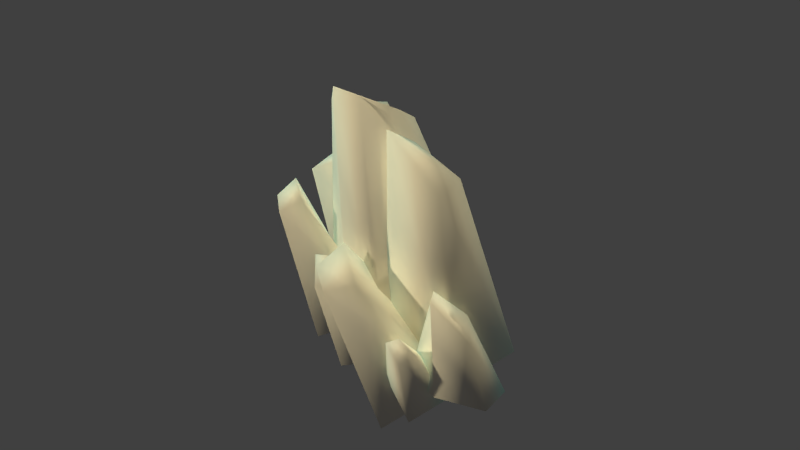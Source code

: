 # Source: StoneWall.blend  (saved by Blender 2.79.0; exported with 4.5.12 LTS)
import bpy
from mathutils import Matrix  # noqa: F401  (used for matrix-valued properties, if any)

bpy.ops.wm.read_factory_settings(use_empty=True)
scene = bpy.context.scene
scene.name = 'Scene'

# ---- collections
col_collection_1 = bpy.data.collections.new('Collection 1'); scene.collection.children.link(col_collection_1)

# ---- materials (node trees are filled in below, after node groups)
mat_pedra = bpy.data.materials.new('Pedra')
mat_pedra.alpha_threshold = 0.0
mat_pedra.use_transparent_shadow = False
mat_pedra.diffuse_color = (1.0, 0.9331, 0.8052, 1.0)
mat_pedra.roughness = 0.5
mat_pedra.specular_intensity = 0.0
mat_pedra.line_color = (0.0, 0.0, 0.0, 1.0)

# ---- material node trees

# ---- world
world_world = bpy.data.worlds.new('World'); scene.world = world_world
world_world.color = (0.05088, 0.05088, 0.05088)
world_world.use_sun_shadow = False
world_world.sun_shadow_jitter_overblur = 0.0
world_world.cycles.sampling_method = 'NONE'
world_world.cycles.sample_map_resolution = 256

# ---- lights
light_spot = bpy.data.lights.new('Spot', 'SUN')
light_spot.color = (1.0, 0.8878, 0.5967)
light_spot.transmission_factor = 0.0
light_spot.angle = 0.05798
light_spot.energy = 1.46
light_spot.shadow_buffer_clip_start = 0.5
light_spot.shadow_soft_size = 0.029
light_spot.shadow_cascade_max_distance = 1000.0
light_spot.cycles.use_multiple_importance_sampling = False
light_lamp_006 = bpy.data.lights.new('Lamp.006', 'POINT')
light_lamp_006.color = (0.0, 0.9504, 1.0)
light_lamp_006.transmission_factor = 0.0
light_lamp_006.cutoff_distance = 30.0
light_lamp_006.use_shadow = False
light_lamp_006.energy = 85.0
light_lamp_006.shadow_buffer_clip_start = 1.001
light_lamp_006.shadow_soft_size = 0.1
light_lamp_006.shadow_maximum_resolution = 0.006
light_lamp_006.use_absolute_resolution = True
light_lamp_006.cycles.use_multiple_importance_sampling = False
light_lamp_001 = bpy.data.lights.new('Lamp.001', 'POINT')
light_lamp_001.color = (0.0, 0.9504, 1.0)
light_lamp_001.transmission_factor = 0.0
light_lamp_001.cutoff_distance = 30.0
light_lamp_001.use_shadow = False
light_lamp_001.energy = 133.0
light_lamp_001.shadow_buffer_clip_start = 1.001
light_lamp_001.shadow_soft_size = 0.1
light_lamp_001.shadow_maximum_resolution = 0.006
light_lamp_001.use_absolute_resolution = True
light_lamp_001.cycles.use_multiple_importance_sampling = False
light_lamp_004 = bpy.data.lights.new('Lamp.004', 'POINT')
light_lamp_004.color = (0.0, 0.9504, 1.0)
light_lamp_004.transmission_factor = 0.0
light_lamp_004.cutoff_distance = 30.0
light_lamp_004.use_shadow = False
light_lamp_004.energy = 127.0
light_lamp_004.shadow_buffer_clip_start = 1.001
light_lamp_004.shadow_soft_size = 0.1
light_lamp_004.shadow_maximum_resolution = 0.006
light_lamp_004.use_absolute_resolution = True
light_lamp_004.cycles.use_multiple_importance_sampling = False
light_lamp_002 = bpy.data.lights.new('Lamp.002', 'POINT')
light_lamp_002.color = (0.0, 0.9504, 1.0)
light_lamp_002.transmission_factor = 0.0
light_lamp_002.cutoff_distance = 30.0
light_lamp_002.use_shadow = False
light_lamp_002.energy = 130.0
light_lamp_002.shadow_buffer_clip_start = 1.001
light_lamp_002.shadow_soft_size = 0.1
light_lamp_002.shadow_maximum_resolution = 0.006
light_lamp_002.use_absolute_resolution = True
light_lamp_002.cycles.use_multiple_importance_sampling = False
light_lamp_000 = bpy.data.lights.new('Lamp.000', 'SUN')
light_lamp_000.color = (1.0, 0.8916, 0.5663)
light_lamp_000.transmission_factor = 0.0
light_lamp_000.cutoff_distance = 30.0
light_lamp_000.use_shadow = False
light_lamp_000.angle = 0.1993
light_lamp_000.energy = 1.15
light_lamp_000.shadow_buffer_clip_start = 1.001
light_lamp_000.shadow_soft_size = 0.1
light_lamp_000.shadow_cascade_max_distance = 1000.0
light_lamp_000.cycles.use_multiple_importance_sampling = False

# ---- meshes
me_circle_004 = bpy.data.meshes.new('Circle.004')
me_circle_004.from_pydata([(-1.409, 0.6265, 0.4025), (-0.5357, 0.2111, 1.914), (-0.1965, 0.72, 0.2129), (-0.1158, 0.3452, 2.08), (-1.56, -0.5035, 0.1952), (-0.4346, -0.4526, 1.769), (-0.1965, -0.7675, 0.2129), (-0.1158, -0.4157, 1.868), (-0.4341, 1.324, 1.689), (-0.5654, 1.452, 0.403), (-0.7196, 1.082, 1.689), (-1.276, 1.144, 0.403), (-1.213, 0.3083, 0.403), (-0.5953, 0.4159, 1.748), (-0.2668, 0.5805, 0.403), (-0.286, 0.5266, 1.897), (-0.3121, -0.5371, 1.747), (-0.3702, -0.6151, 0.3246), (-0.8414, -0.7916, 1.619), (-1.389, -0.5072, 0.1078), (-1.586, -1.124, 0.2973), (-0.9527, -1.19, 1.572), (-0.5261, -1.452, 0.1996), (-0.4367, -1.293, 1.603), (0.3626, -0.6643, 1.031), (0.04126, -0.6146, -0.01449), (0.1585, -0.5464, 1.121), (-0.662, -0.3604, 0.1645), (-0.522, -1.354, 0.248), (0.07706, -1.038, 1.141), (-0.1994, -1.477, 0.02632), (0.2892, -0.9784, 1.051), (0.4065, 0.8153, 0.9761), (-0.02473, 1.028, -0.02609), (0.1322, 0.8759, 1.007), (-0.6992, 1.177, 0.2744), (-0.8262, 0.375, 0.3297), (0.06926, 0.3799, 1.126), (-0.1517, 0.2262, 0.02922), (0.3435, 0.4177, 1.004), (0.2833, 0.1516, 0.7382), (-1.907e-06, -9.537e-07, 0.0), (0.09903, 0.2745, 0.7802), (-0.4531, 0.3021, 0.1034), (-0.6565, -0.162, 0.3785), (0.118, 0.04426, 0.9167), (-0.2035, -0.4641, 0.2751), (0.1823, -0.1165, 0.8746), (-0.2998, -1.73, 0.9576), (-0.5294, -1.493, -0.02818), (-0.6751, -1.466, 1.09), (-1.153, -0.9274, 0.2968), (-1.473, -1.387, 0.3144), (-0.7099, -1.722, 1.119), (-1.096, -1.896, 0.03164), (-0.5809, -1.93, 0.9873), (-0.2582, 1.556, 1.098), (-0.3213, 1.52, 0.4029), (-0.5051, 1.816, 0.8781), (-0.6143, 1.924, 0.4405), (-1.044, 1.439, 0.2703), (-0.632, 1.477, 0.9251), (-0.3357, 0.9484, 0.2984), (-0.3831, 1.336, 1.072), (-0.1073, -0.02378, 0.2129), (-0.01026, -0.03527, 2.063), (-1.65, 0.1371, 0.2129), (-0.7824, -0.06614, 1.768), (-0.01624, 1.493, 0.6781), (-0.1676, 1.335, 0.1504), (-0.1667, 1.486, 0.7184), (-0.5375, 1.319, 0.2496), (-0.4834, 0.9417, 0.4092), (-0.06846, 1.349, 0.7966), (-0.1135, 0.9575, 0.31), (0.02385, 1.283, 0.7544)], [], [(0, 1, 3, 2), (11, 10, 8, 9), (6, 7, 5, 4), (64, 65, 7, 6), (66, 67, 1, 0), (64, 6, 4, 66), (9, 14, 12, 11), (12, 13, 10, 11), (9, 8, 15, 14), (14, 15, 13, 12), (65, 3, 1, 67), (15, 8, 10, 13), (19, 18, 16, 17), (17, 22, 20, 19), (20, 21, 18, 19), (17, 16, 23, 22), (22, 23, 21, 20), (23, 16, 18, 21), (27, 26, 24, 25), (25, 30, 28, 27), (28, 29, 26, 27), (25, 24, 31, 30), (30, 31, 29, 28), (31, 24, 26, 29), (35, 34, 32, 33), (33, 38, 36, 35), (36, 37, 34, 35), (33, 32, 39, 38), (38, 39, 37, 36), (39, 32, 34, 37), (43, 42, 40, 41), (41, 46, 44, 43), (44, 45, 42, 43), (41, 40, 47, 46), (46, 47, 45, 44), (47, 40, 42, 45), (51, 50, 48, 49), (49, 54, 52, 51), (52, 53, 50, 51), (49, 48, 55, 54), (54, 55, 53, 52), (55, 48, 50, 53), (59, 58, 56, 57), (57, 62, 60, 59), (60, 61, 58, 59), (57, 56, 63, 62), (62, 63, 61, 60), (63, 56, 58, 61), (7, 65, 67, 5), (2, 64, 66, 0), (4, 5, 67, 66), (2, 3, 65, 64), (71, 70, 68, 69), (69, 74, 72, 71), (72, 73, 70, 71), (69, 68, 75, 74), (74, 75, 73, 72), (75, 68, 70, 73)])
me_circle_004.polygons.foreach_set('use_smooth', [True] * 58)
_uv = me_circle_004.uv_layers.new(name='UVMap')
_uv.uv.foreach_set('vector', [0.2087, 0.5924, 0.2157, 0.5779, 0.2195, 0.5764, 0.2195, 0.5938, 0.2283, 0.589, 0.2341, 0.5765, 0.2369, 0.5764, 0.2369, 0.5883, 0.2087, 0.5772, 0.2087, 0.5926, 0.206, 0.5915, 0.1971, 0.5764, 0.2053, 0.5758, 0.2054, 0.5589, 0.2081, 0.5597, 0.2104, 0.5764, 0.1913, 0.5593, 0.1935, 0.5756, 0.1911, 0.578, 0.1867, 0.5622, 0.217, 0.5731, 0.2104, 0.5721, 0.2133, 0.5599, 0.219, 0.5593, 0.2195, 0.6034, 0.2277, 0.603, 0.2277, 0.6119, 0.2195, 0.6123, 0.2316, 0.5602, 0.2316, 0.5736, 0.2256, 0.573, 0.2236, 0.5593, 0.1971, 0.6069, 0.1978, 0.595, 0.2049, 0.5926, 0.2049, 0.6062, 0.2195, 0.5901, 0.2197, 0.5764, 0.2226, 0.5778, 0.2283, 0.5901, 0.1936, 0.5818, 0.1901, 0.5814, 0.1911, 0.578, 0.1935, 0.5756, 0.1979, 0.5825, 0.1979, 0.5898, 0.1954, 0.5878, 0.1957, 0.5816, 0.1945, 0.5818, 0.1945, 0.5966, 0.1902, 0.5992, 0.1867, 0.5867, 0.2046, 0.6169, 0.1971, 0.6169, 0.1986, 0.6069, 0.2044, 0.6081, 0.2316, 0.5725, 0.2332, 0.5596, 0.2368, 0.5593, 0.2368, 0.5738, 0.2161, 0.5955, 0.2161, 0.6086, 0.2095, 0.6067, 0.2087, 0.5938, 0.2285, 0.5901, 0.2285, 0.603, 0.2241, 0.6025, 0.2195, 0.5905, 0.2445, 0.5662, 0.2454, 0.5593, 0.2488, 0.5625, 0.2488, 0.5662, 0.2373, 0.6002, 0.2416, 0.5895, 0.2435, 0.5897, 0.2435, 0.5998, 0.243, 0.6113, 0.243, 0.6195, 0.2396, 0.6194, 0.2362, 0.6109, 0.1867, 0.6103, 0.1881, 0.6001, 0.1923, 0.5992, 0.1957, 0.6103, 0.2285, 0.6102, 0.229, 0.6003, 0.2318, 0.6002, 0.2362, 0.6102, 0.2082, 0.5926, 0.2082, 0.6036, 0.2061, 0.6033, 0.2049, 0.5932, 0.1957, 0.5934, 0.1955, 0.5904, 0.1976, 0.5897, 0.1976, 0.5943, 0.2285, 0.6203, 0.2321, 0.6102, 0.2347, 0.6102, 0.2349, 0.6203, 0.2498, 0.6004, 0.2498, 0.6079, 0.2432, 0.6077, 0.2432, 0.6002, 0.2362, 0.6109, 0.2364, 0.6002, 0.2408, 0.6003, 0.2432, 0.6109, 0.2087, 0.6181, 0.2111, 0.6086, 0.2147, 0.6086, 0.2159, 0.6181, 0.2433, 0.5766, 0.2433, 0.5868, 0.2406, 0.5866, 0.2369, 0.5764, 0.1934, 0.6142, 0.1933, 0.6105, 0.196, 0.6103, 0.196, 0.6149, 0.2195, 0.5938, 0.2195, 0.6018, 0.2181, 0.6026, 0.2161, 0.5957, 0.2019, 0.622, 0.1971, 0.6224, 0.1971, 0.6173, 0.2019, 0.6169, 0.2409, 0.568, 0.2428, 0.576, 0.2405, 0.5759, 0.2368, 0.5688, 0.2441, 0.5749, 0.2462, 0.568, 0.2488, 0.5681, 0.2488, 0.5749, 0.2441, 0.5681, 0.2441, 0.5753, 0.2428, 0.576, 0.2409, 0.568, 0.2124, 0.5731, 0.2124, 0.5759, 0.211, 0.5761, 0.2111, 0.5741, 0.243, 0.62, 0.2432, 0.6114, 0.2464, 0.6109, 0.2486, 0.62, 0.2492, 0.5844, 0.2433, 0.5827, 0.2443, 0.5768, 0.2492, 0.5764, 0.2333, 0.6002, 0.2306, 0.5901, 0.2329, 0.5902, 0.2373, 0.5989, 0.225, 0.613, 0.225, 0.6221, 0.2223, 0.6217, 0.2195, 0.6123, 0.2285, 0.6002, 0.2287, 0.5903, 0.2306, 0.5901, 0.2333, 0.6002, 0.225, 0.6134, 0.2279, 0.6123, 0.2279, 0.6167, 0.2258, 0.6157, 0.1933, 0.6194, 0.1892, 0.6188, 0.1867, 0.6166, 0.1928, 0.6156, 0.2448, 0.5926, 0.2489, 0.5895, 0.2489, 0.5973, 0.2435, 0.597, 0.2434, 0.568, 0.2393, 0.5622, 0.2414, 0.5601, 0.2445, 0.5625, 0.1928, 0.6156, 0.1867, 0.6166, 0.1869, 0.6146, 0.1933, 0.6103, 0.2374, 0.568, 0.2368, 0.5612, 0.2393, 0.5622, 0.2434, 0.568, 0.2368, 0.5612, 0.2378, 0.5593, 0.2414, 0.5601, 0.2393, 0.5622, 0.1969, 0.5797, 0.1936, 0.5818, 0.1935, 0.5756, 0.1971, 0.5773, 0.2236, 0.5726, 0.217, 0.5731, 0.219, 0.5593, 0.2236, 0.5614, 0.1971, 0.5595, 0.1971, 0.5773, 0.1935, 0.5756, 0.1913, 0.5593, 0.1987, 0.5759, 0.202, 0.5588, 0.2054, 0.5589, 0.2053, 0.5758, 0.2161, 0.6077, 0.2181, 0.6026, 0.2195, 0.6026, 0.2195, 0.6075, 0.2195, 0.6138, 0.2195, 0.6173, 0.2161, 0.6173, 0.2161, 0.6137, 0.2085, 0.6036, 0.2085, 0.6098, 0.2068, 0.6097, 0.2049, 0.6044, 0.2049, 0.615, 0.2056, 0.6098, 0.2076, 0.6099, 0.2086, 0.615, 0.2161, 0.6118, 0.2181, 0.6077, 0.2189, 0.608, 0.2189, 0.6137, 0.2138, 0.5731, 0.2138, 0.575, 0.2124, 0.5751, 0.2129, 0.5738])
_ca = me_circle_004.color_attributes.new('Col', 'BYTE_COLOR', 'CORNER')
_ca.data.foreach_set('color', [1.0, 1.0, 1.0, 1.0, 1.0, 1.0, 1.0, 1.0, 1.0, 1.0, 1.0, 1.0, 1.0, 1.0, 1.0, 1.0, 1.0, 1.0, 1.0, 1.0, 1.0, 1.0, 1.0, 1.0, 1.0, 1.0, 1.0, 1.0, 1.0, 1.0, 1.0, 1.0, 1.0, 1.0, 1.0, 1.0, 1.0, 1.0, 1.0, 1.0, 1.0, 1.0, 1.0, 1.0, 1.0, 1.0, 1.0, 1.0, 1.0, 1.0, 1.0, 1.0, 1.0, 1.0, 1.0, 1.0, 1.0, 1.0, 1.0, 1.0, 1.0, 1.0, 1.0, 1.0, 1.0, 1.0, 1.0, 1.0, 1.0, 1.0, 1.0, 1.0, 1.0, 1.0, 1.0, 1.0, 1.0, 1.0, 1.0, 1.0, 1.0, 1.0, 1.0, 1.0, 1.0, 1.0, 1.0, 1.0, 1.0, 1.0, 1.0, 1.0, 1.0, 1.0, 1.0, 1.0, 1.0, 1.0, 1.0, 1.0, 1.0, 1.0, 1.0, 1.0, 1.0, 1.0, 1.0, 1.0, 1.0, 1.0, 1.0, 1.0, 1.0, 1.0, 1.0, 1.0, 1.0, 1.0, 1.0, 1.0, 1.0, 1.0, 1.0, 1.0, 1.0, 1.0, 1.0, 1.0, 1.0, 1.0, 1.0, 1.0, 1.0, 1.0, 1.0, 1.0, 1.0, 1.0, 1.0, 1.0, 1.0, 1.0, 1.0, 1.0, 1.0, 1.0, 1.0, 1.0, 1.0, 1.0, 1.0, 1.0, 1.0, 1.0, 1.0, 1.0, 1.0, 1.0, 1.0, 1.0, 1.0, 1.0, 1.0, 1.0, 1.0, 1.0, 1.0, 1.0, 1.0, 1.0, 1.0, 1.0, 1.0, 1.0, 1.0, 1.0, 1.0, 1.0, 1.0, 1.0, 1.0, 1.0, 1.0, 1.0, 1.0, 1.0, 1.0, 1.0, 1.0, 1.0, 1.0, 1.0, 1.0, 1.0, 1.0, 1.0, 1.0, 1.0, 1.0, 1.0, 1.0, 1.0, 1.0, 1.0, 1.0, 1.0, 1.0, 1.0, 1.0, 1.0, 1.0, 1.0, 1.0, 1.0, 1.0, 1.0, 1.0, 1.0, 1.0, 1.0, 1.0, 1.0, 1.0, 1.0, 1.0, 1.0, 1.0, 1.0, 1.0, 1.0, 1.0, 1.0, 1.0, 1.0, 1.0, 1.0, 1.0, 1.0, 1.0, 1.0, 1.0, 1.0, 1.0, 1.0, 1.0, 1.0, 1.0, 1.0, 1.0, 1.0, 1.0, 1.0, 1.0, 1.0, 1.0, 1.0, 1.0, 1.0, 1.0, 1.0, 1.0, 1.0, 1.0, 1.0, 1.0, 1.0, 1.0, 1.0, 1.0, 1.0, 1.0, 1.0, 1.0, 1.0, 1.0, 1.0, 1.0, 1.0, 1.0, 1.0, 1.0, 1.0, 1.0, 1.0, 1.0, 1.0, 1.0, 1.0, 1.0, 1.0, 1.0, 1.0, 1.0, 1.0, 1.0, 1.0, 1.0, 1.0, 1.0, 1.0, 1.0, 1.0, 1.0, 1.0, 1.0, 1.0, 1.0, 1.0, 1.0, 1.0, 1.0, 1.0, 1.0, 1.0, 1.0, 1.0, 1.0, 1.0, 1.0, 1.0, 1.0, 1.0, 1.0, 1.0, 1.0, 1.0, 1.0, 1.0, 1.0, 1.0, 1.0, 1.0, 1.0, 1.0, 1.0, 1.0, 1.0, 1.0, 1.0, 1.0, 1.0, 1.0, 1.0, 1.0, 1.0, 1.0, 1.0, 1.0, 1.0, 1.0, 1.0, 1.0, 1.0, 1.0, 1.0, 1.0, 1.0, 1.0, 1.0, 1.0, 1.0, 1.0, 1.0, 1.0, 1.0, 1.0, 1.0, 1.0, 1.0, 1.0, 1.0, 1.0, 1.0, 1.0, 1.0, 1.0, 1.0, 1.0, 1.0, 1.0, 1.0, 1.0, 1.0, 1.0, 1.0, 1.0, 1.0, 1.0, 1.0, 1.0, 1.0, 1.0, 1.0, 1.0, 1.0, 1.0, 1.0, 1.0, 1.0, 1.0, 1.0, 1.0, 1.0, 1.0, 1.0, 1.0, 1.0, 1.0, 1.0, 1.0, 1.0, 1.0, 1.0, 1.0, 1.0, 1.0, 1.0, 1.0, 1.0, 1.0, 1.0, 1.0, 1.0, 1.0, 1.0, 1.0, 1.0, 1.0, 1.0, 1.0, 1.0, 1.0, 1.0, 1.0, 1.0, 1.0, 1.0, 1.0, 1.0, 1.0, 1.0, 1.0, 1.0, 1.0, 1.0, 1.0, 1.0, 1.0, 1.0, 1.0, 1.0, 1.0, 1.0, 1.0, 1.0, 1.0, 1.0, 1.0, 1.0, 1.0, 1.0, 1.0, 1.0, 1.0, 1.0, 1.0, 1.0, 1.0, 1.0, 1.0, 1.0, 1.0, 1.0, 1.0, 1.0, 1.0, 1.0, 1.0, 1.0, 1.0, 1.0, 1.0, 1.0, 1.0, 1.0, 1.0, 1.0, 1.0, 1.0, 1.0, 1.0, 1.0, 1.0, 1.0, 1.0, 1.0, 1.0, 1.0, 1.0, 1.0, 1.0, 1.0, 1.0, 1.0, 1.0, 1.0, 1.0, 1.0, 1.0, 1.0, 1.0, 1.0, 1.0, 1.0, 1.0, 1.0, 1.0, 1.0, 1.0, 1.0, 1.0, 1.0, 1.0, 1.0, 1.0, 1.0, 1.0, 1.0, 1.0, 1.0, 1.0, 1.0, 1.0, 1.0, 1.0, 1.0, 1.0, 1.0, 1.0, 1.0, 1.0, 1.0, 1.0, 1.0, 1.0, 1.0, 1.0, 1.0, 1.0, 1.0, 1.0, 1.0, 1.0, 1.0, 1.0, 1.0, 1.0, 1.0, 1.0, 1.0, 1.0, 1.0, 1.0, 1.0, 1.0, 1.0, 1.0, 1.0, 1.0, 1.0, 1.0, 1.0, 1.0, 1.0, 1.0, 1.0, 1.0, 1.0, 1.0, 1.0, 1.0, 1.0, 1.0, 1.0, 1.0, 1.0, 1.0, 1.0, 1.0, 1.0, 1.0, 1.0, 1.0, 1.0, 1.0, 1.0, 1.0, 1.0, 1.0, 1.0, 1.0, 1.0, 1.0, 1.0, 1.0, 1.0, 1.0, 1.0, 1.0, 1.0, 1.0, 1.0, 1.0, 1.0, 1.0, 1.0, 1.0, 1.0, 1.0, 1.0, 1.0, 1.0, 1.0, 1.0, 1.0, 1.0, 1.0, 1.0, 1.0, 1.0, 1.0, 1.0, 1.0, 1.0, 1.0, 1.0, 1.0, 1.0, 1.0, 1.0, 1.0, 1.0, 1.0, 1.0, 1.0, 1.0, 1.0, 1.0, 1.0, 1.0, 1.0, 1.0, 1.0, 1.0, 1.0, 1.0, 1.0, 1.0, 1.0, 1.0, 1.0, 1.0, 1.0, 1.0, 1.0, 1.0, 1.0, 1.0, 1.0, 1.0, 1.0, 1.0, 1.0, 1.0, 1.0, 1.0, 1.0, 1.0, 1.0, 1.0, 1.0, 1.0, 1.0, 1.0, 1.0, 1.0, 1.0, 1.0, 1.0, 1.0, 1.0, 1.0, 1.0, 1.0, 1.0, 1.0, 1.0, 1.0, 1.0, 1.0, 1.0, 1.0, 1.0, 1.0, 1.0, 1.0, 1.0, 1.0, 1.0, 1.0, 1.0, 1.0, 1.0, 1.0, 1.0, 1.0, 1.0, 1.0, 1.0, 1.0, 1.0, 1.0, 1.0, 1.0, 1.0, 1.0, 1.0, 1.0, 1.0, 1.0, 1.0, 1.0, 1.0, 1.0, 1.0, 1.0, 1.0, 1.0, 1.0, 1.0, 1.0, 1.0, 1.0, 1.0, 1.0, 1.0, 1.0, 1.0, 1.0, 1.0, 1.0, 1.0, 1.0, 1.0, 1.0, 1.0, 1.0, 1.0, 1.0, 1.0, 1.0, 1.0, 1.0, 1.0, 1.0, 1.0, 1.0, 1.0, 1.0, 1.0, 1.0, 1.0, 1.0, 1.0, 1.0, 1.0, 1.0, 1.0, 1.0, 1.0, 1.0, 1.0, 1.0, 1.0, 1.0, 1.0, 1.0, 1.0, 1.0, 1.0, 1.0, 1.0, 1.0, 1.0, 1.0, 1.0, 1.0, 1.0, 1.0, 1.0, 1.0, 1.0, 1.0, 1.0, 1.0, 1.0, 1.0, 1.0, 1.0, 1.0, 1.0, 1.0, 1.0, 1.0, 1.0, 1.0, 1.0, 1.0, 1.0, 1.0, 1.0, 1.0, 1.0, 1.0, 1.0, 1.0, 1.0, 1.0, 1.0, 1.0, 1.0, 1.0, 1.0, 1.0, 1.0, 1.0, 1.0, 1.0, 1.0, 1.0, 1.0, 1.0, 1.0, 1.0, 1.0, 1.0, 1.0, 1.0, 1.0, 1.0, 1.0, 1.0, 1.0, 1.0, 1.0, 1.0, 1.0, 1.0, 1.0, 1.0, 1.0, 1.0, 1.0, 1.0, 1.0, 1.0, 1.0, 1.0, 1.0, 1.0, 1.0, 1.0, 1.0, 1.0, 1.0, 1.0, 1.0, 1.0, 1.0, 1.0, 1.0, 1.0, 1.0, 1.0, 1.0, 1.0, 1.0, 1.0, 1.0, 1.0, 1.0, 1.0, 1.0, 1.0, 1.0, 1.0, 1.0, 1.0, 1.0, 1.0, 1.0, 1.0, 1.0, 1.0, 1.0, 1.0, 1.0, 1.0, 1.0, 1.0, 1.0, 1.0, 1.0, 1.0, 1.0, 1.0, 1.0, 1.0, 1.0, 1.0, 1.0, 1.0, 1.0, 1.0, 1.0, 1.0, 1.0, 1.0])
me_circle_004.materials.append(mat_pedra)
me_circle_004.use_remesh_preserve_volume = False
me_circle_004.use_remesh_preserve_attributes = False
me_circle_004.use_mirror_vertex_groups = False
me_circle_004.update()

# ---- objects
ob_stonewall = bpy.data.objects.new('stoneWall', me_circle_004)
ob_spot = bpy.data.objects.new('Spot', light_spot)
ob_lamp_006 = bpy.data.objects.new('Lamp.006', light_lamp_006)
ob_lamp_001 = bpy.data.objects.new('Lamp.001', light_lamp_001)
ob_lamp_004 = bpy.data.objects.new('Lamp.004', light_lamp_004)
ob_lamp_002 = bpy.data.objects.new('Lamp.002', light_lamp_002)
ob_lamp_003 = bpy.data.objects.new('Lamp.003', light_lamp_000)

# ---- transforms, parenting, visibility, modifiers, constraints
ob_stonewall.location = (1.641, -10.97, -0.3334)
ob_stonewall.rotation_euler = (0.0, 0.0, -2.069)
ob_stonewall.scale = (0.5353, 0.5353, 0.7442)
ob_stonewall.lineart.crease_threshold = 0.0
ob_spot.location = (-22.75, -33.69, 10.57)
ob_spot.rotation_euler = (0.9867, -0.6533, -0.4298)
ob_spot.lineart.crease_threshold = 0.0
ob_lamp_006.location = (11.36, 2.049, 3.978)
ob_lamp_006.rotation_euler = (0.6503, 0.05522, 3.437)
ob_lamp_006.lock_rotations_4d = False
ob_lamp_006.empty_display_type = 'ARROWS'
ob_lamp_006.color = (0.0, 0.0, 0.0, 0.0)
ob_lamp_006.lineart.crease_threshold = 0.0
ob_lamp_001.location = (3.537, 2.421, 3.995)
ob_lamp_001.rotation_euler = (0.6503, 0.05522, 3.437)
ob_lamp_001.lock_rotations_4d = False
ob_lamp_001.empty_display_type = 'ARROWS'
ob_lamp_001.color = (0.0, 0.0, 0.0, 0.0)
ob_lamp_001.lineart.crease_threshold = 0.0
ob_lamp_004.location = (-2.733, -10.32, 2.014)
ob_lamp_004.rotation_euler = (0.6503, 0.05522, 3.437)
ob_lamp_004.lock_rotations_4d = False
ob_lamp_004.empty_display_type = 'ARROWS'
ob_lamp_004.color = (0.0, 0.0, 0.0, 0.0)
ob_lamp_004.lineart.crease_threshold = 0.0
ob_lamp_002.location = (-2.628, -0.03452, 2.014)
ob_lamp_002.rotation_euler = (0.6503, 0.05522, 3.437)
ob_lamp_002.lock_rotations_4d = False
ob_lamp_002.empty_display_type = 'ARROWS'
ob_lamp_002.color = (0.0, 0.0, 0.0, 0.0)
ob_lamp_002.lineart.crease_threshold = 0.0
ob_lamp_003.location = (8.609, -22.62, 90.76)
ob_lamp_003.rotation_euler = (-0.01377, -0.3028, 3.9)
ob_lamp_003.lock_rotations_4d = False
ob_lamp_003.empty_display_type = 'ARROWS'
ob_lamp_003.color = (0.0, 0.0, 0.0, 0.0)
ob_lamp_003.lineart.crease_threshold = 0.0

# ---- collection membership
col_collection_1.objects.link(ob_stonewall)
col_collection_1.objects.link(ob_spot)
col_collection_1.objects.link(ob_lamp_006)
col_collection_1.objects.link(ob_lamp_001)
col_collection_1.objects.link(ob_lamp_004)
col_collection_1.objects.link(ob_lamp_002)
col_collection_1.objects.link(ob_lamp_003)

# ---- scene / render settings (as saved in the file)
scene.frame_start = 1; scene.frame_end = 250; scene.frame_set(0)
scene.render.engine = 'BLENDER_EEVEE_NEXT'
scene.render.resolution_percentage = 50
scene.render.dither_intensity = 0.0
scene.cycles.use_denoising = False
scene.cycles.samples = 10
scene.cycles.sampling_pattern = 'TABULATED_SOBOL'
scene.cycles.light_sampling_threshold = 0.0
scene.cycles.use_adaptive_sampling = False
scene.cycles.use_light_tree = False
scene.cycles.blur_glossy = 0.0
scene.cycles.volume_bounces = 1
scene.cycles.pixel_filter_type = 'GAUSSIAN'
scene.cycles.sample_clamp_indirect = 0.0
scene.view_settings.view_transform = 'Standard'
bpy.context.view_layer.update()

# ---- added for rendering (the .blend has no active camera): camera
cam_auto = bpy.data.cameras.new('AutoCamera')
cam_auto.lens = 50.0
cam_auto.sensor_width = 36.0
cam_auto.clip_end = 1000.0
ob_auto_camera = bpy.data.objects.new('AutoCamera', cam_auto)
scene.collection.objects.link(ob_auto_camera)
ob_auto_camera.location = (4.96856, -14.4846, 2.96577)
ob_auto_camera.rotation_euler = (1.09748, -7.21219e-08, 0.694738)
scene.camera = ob_auto_camera
bpy.context.view_layer.update()
